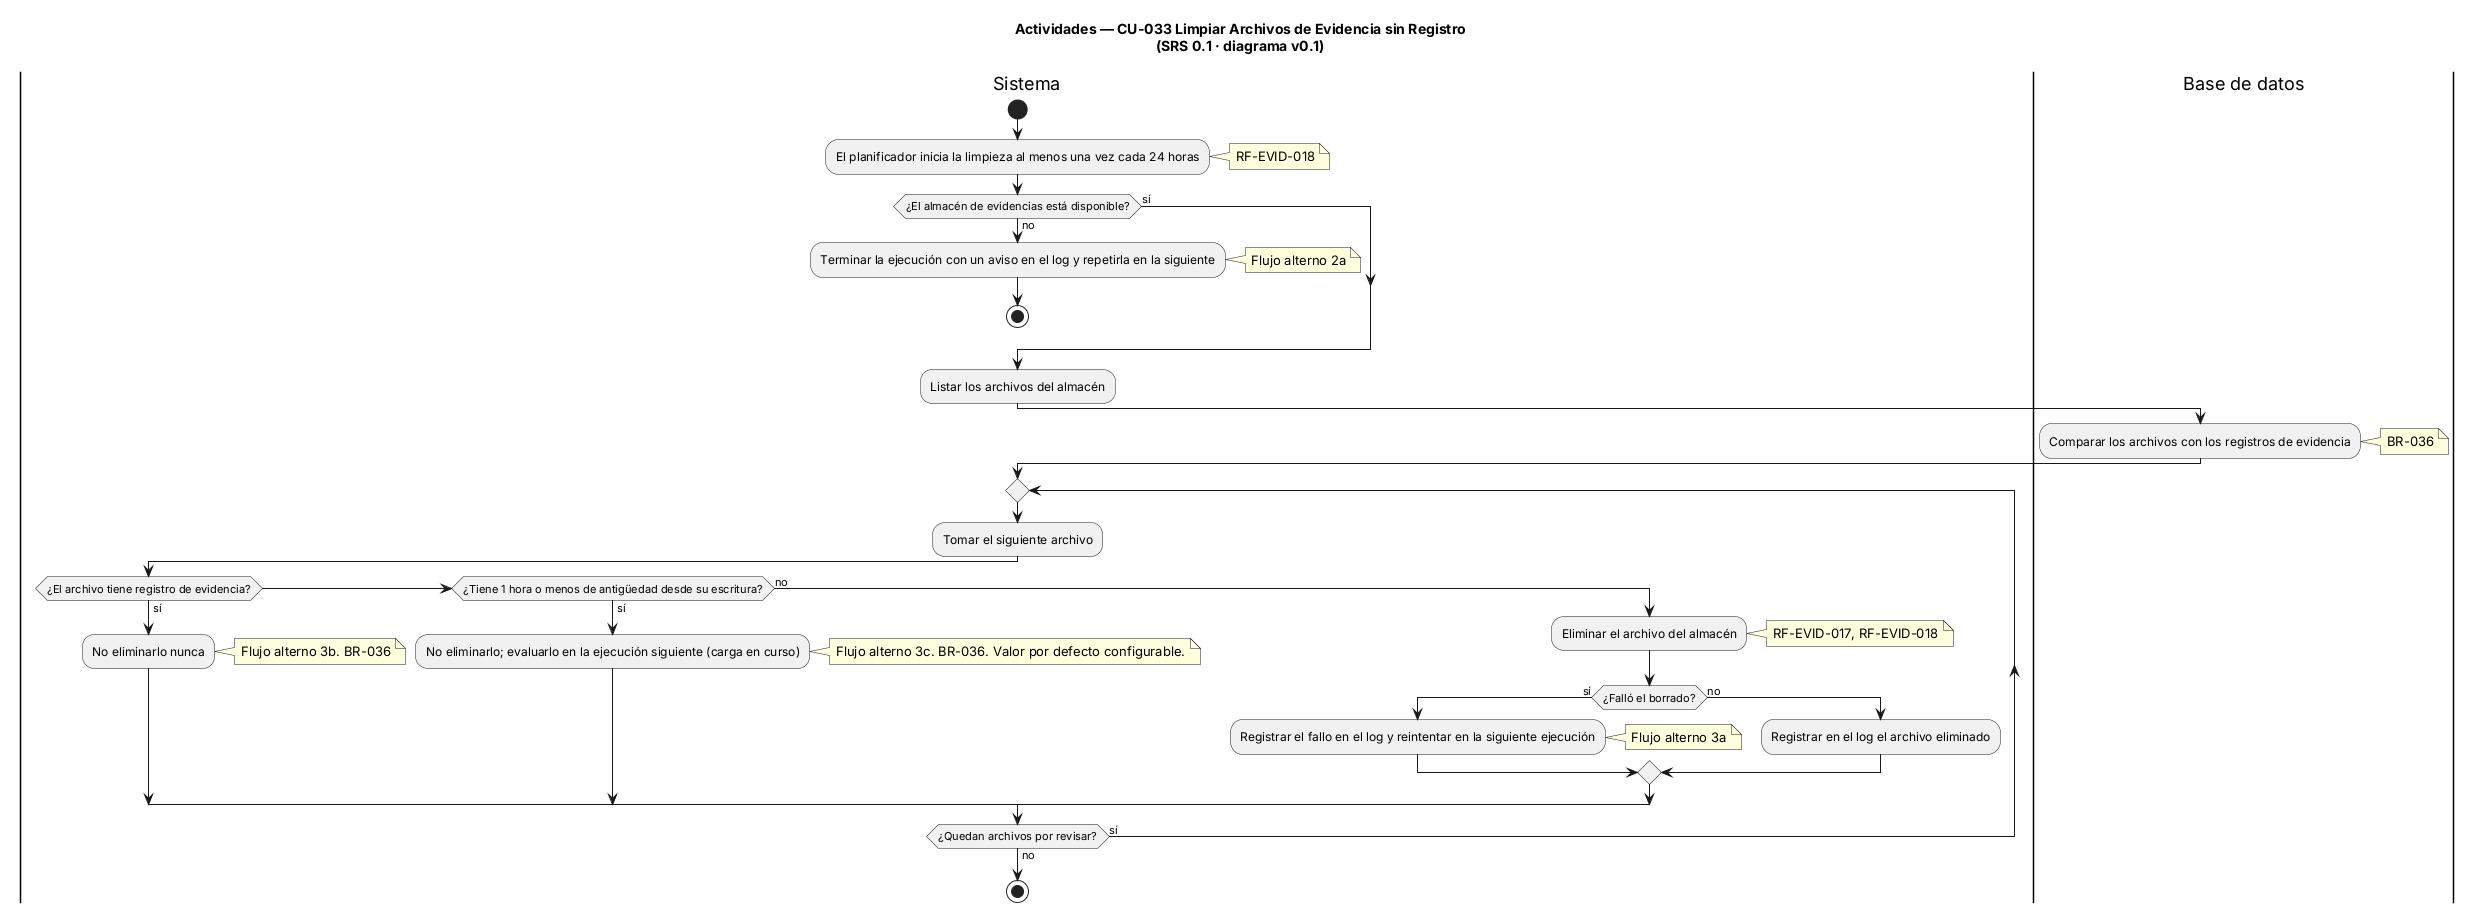

The diagram above was rendered by PlantUML. Its source (embedded in the PNG):
@startuml CU-033-clean-evidence-files
' ==============================================================
' CONTROL DE VERSIONES
' Archivo  : CU-033-clean-evidence-files.puml
' Versión  : 0.1      Fecha: 2026-11-11      Autor: Equipo FocusStrike
' Fuente   : docs/01-analysis/SRS.md (SRS 0.1), sección 3.7, CU-033
' Cambio   : Línea base
' ==============================================================
title Actividades — CU-033 Limpiar Archivos de Evidencia sin Registro\n(SRS 0.1 · diagrama v0.1)
|Sistema|
start
:El planificador inicia la limpieza al menos una vez cada 24 horas;
note right: RF-EVID-018
if (¿El almacén de evidencias está disponible?) then (no)
  :Terminar la ejecución con un aviso en el log y repetirla en la siguiente;
  note right: Flujo alterno 2a
  stop
else (sí)
endif
:Listar los archivos del almacén;
|Base de datos|
:Comparar los archivos con los registros de evidencia;
note right: BR-036

|Sistema|
repeat
  :Tomar el siguiente archivo;
  if (¿El archivo tiene registro de evidencia?) then (sí)
    :No eliminarlo nunca;
    note right: Flujo alterno 3b. BR-036
  elseif (¿Tiene 1 hora o menos de antigüedad desde su escritura?) then (sí)
    :No eliminarlo; evaluarlo en la ejecución siguiente (carga en curso);
    note right: Flujo alterno 3c. BR-036. Valor por defecto configurable.
  else (no)
    :Eliminar el archivo del almacén;
    note right: RF-EVID-017, RF-EVID-018
    if (¿Falló el borrado?) then (sí)
      :Registrar el fallo en el log y reintentar en la siguiente ejecución;
      note right: Flujo alterno 3a
    else (no)
      :Registrar en el log el archivo eliminado;
    endif
  endif
repeat while (¿Quedan archivos por revisar?) is (sí) not (no)
stop

@enduml